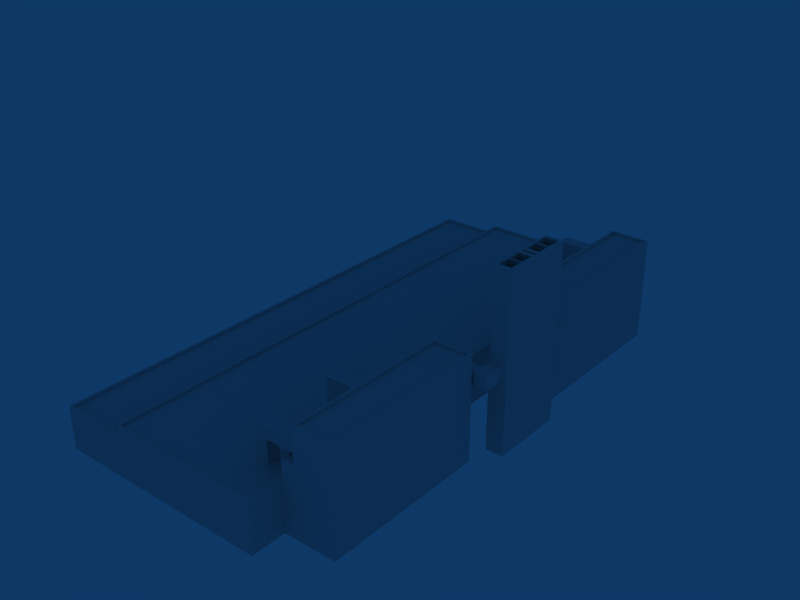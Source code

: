 # Source: ebbr_building_ref_054.blend  (saved by Blender 2.79.0; exported with 4.5.12 LTS)
import bpy
from mathutils import Matrix  # noqa: F401  (used for matrix-valued properties, if any)

bpy.ops.wm.read_factory_settings(use_empty=True)
scene = bpy.context.scene
scene.name = 'Scene'

# ---- collections
col_collection_1 = bpy.data.collections.new('Collection 1'); scene.collection.children.link(col_collection_1)

# ---- materials (node trees are filled in below, after node groups)
mat_windows = bpy.data.materials.new('Windows')
mat_windows.alpha_threshold = 0.0
mat_windows.roughness = 0.5
mat_material = bpy.data.materials.new('Material')
mat_material.alpha_threshold = 0.0
mat_material.preview_render_type = 'FLAT'
mat_material.roughness = 0.5

# ---- material node trees

# ---- world
world_world = bpy.data.worlds.new('World'); scene.world = world_world
world_world.color = (0.05656, 0.2208, 0.4)
world_world.use_sun_shadow = False
world_world.sun_shadow_jitter_overblur = 0.0
world_world.cycles.sampling_method = 'NONE'
world_world.cycles.sample_map_resolution = 256

# ---- meshes
me_cube_004 = bpy.data.meshes.new('Cube.004')
me_cube_004.from_pydata([(-7.001, 4.0, 30.0), (-7.001, 4.0, -30.0), (7.001, 4.0, 30.0), (7.001, 4.0, -30.0), (-7.001, -1.0, 30.0), (-7.001, -1.0, -30.0), (7.001, -1.0, 30.0), (7.001, -1.0, -30.0), (-12.5, -1.0, -26.03), (-12.5, -1.0, 25.98), (-12.5, 4.0, -26.03), (-12.5, 4.0, 25.98)], [], [(2, 0, 4, 6), (5, 1, 3, 7), (8, 9, 11, 10)])
_uv = me_cube_004.uv_layers.new(name='UVTex')
_uv.uv.foreach_set('vector', [6.0, 1.0, 0.0, 1.0, 0.0, 0.0, 6.0, 0.0, 0.0, 0.0, 0.0, 1.0, 6.0, 1.0, 6.0, 0.0, -9.0, 0.0, 10.0, 0.0, 10.0, 1.0, -9.0, 1.0])
me_cube_004.materials.append(mat_windows)
me_cube_004.use_remesh_preserve_volume = False
me_cube_004.use_remesh_preserve_attributes = False
me_cube_004.use_mirror_vertex_groups = False
me_cube_004.update()
me_cube_006 = bpy.data.meshes.new('Cube.006')
me_cube_006.from_pydata([(-1.0, -6.995, -1.0), (-1.0, -26.0, -1.0), (-1.0, -26.0, 11.0), (-1.0, -6.995, 11.0)], [], [(1, 0, 3, 2)])
_uv = me_cube_006.uv_layers.new(name='UVTex')
_uv.uv.foreach_set('vector', [-9.5, -9.5, 10.5, -9.5, 10.5, 10.5, -9.5, 10.5])
me_cube_006.materials.append(mat_windows)
me_cube_006.use_remesh_preserve_volume = False
me_cube_006.use_remesh_preserve_attributes = False
me_cube_006.use_mirror_vertex_groups = False
me_cube_006.update()
me_cube_003 = bpy.data.meshes.new('Cube.003')
me_cube_003.from_pydata([(-1.3, -7.304, 10.7), (-1.3, -25.69, 10.7), (-5.201, -7.304, 10.7), (-5.201, -25.69, 10.7), (-1.3, -7.304, 11.0), (-5.201, -7.304, 11.0), (-1.3, -25.69, 11.0), (-5.201, -25.69, 11.0), (-1.0, -6.995, 11.0), (-1.0, -26.0, 11.0), (-5.5, -26.0, 11.0), (-5.5, -6.995, 11.0), (-7.0, -6.995, 7.0), (-1.0, -6.995, 7.0), (-5.5, -6.995, 7.0), (-7.0, -26.0, 7.0), (-1.0, -26.0, 7.0), (-5.5, -26.0, 7.0), (-5.5, -26.0, -1.0), (-5.5, -6.995, -1.0), (-1.0, -26.0, -1.0), (-1.0, -6.995, -1.0), (-7.0, -6.995, -1.0), (-7.0, -26.0, -1.0), (-7.0, -6.995, 5.0), (-7.0, -26.0, 5.0)], [], [(0, 2, 3, 1), (7, 6, 1, 3), (2, 0, 4, 5), (0, 1, 6, 4), (5, 7, 3, 2), (11, 10, 7, 5), (9, 8, 4, 6), (8, 11, 5, 4), (10, 9, 6, 7), (17, 16, 9, 10), (13, 14, 11, 8), (14, 17, 10, 11), (15, 17, 14, 12), (18, 20, 16, 17), (23, 18, 17, 15), (14, 13, 21, 19), (12, 14, 19, 22), (15, 12, 24, 25)])
_uv = me_cube_003.uv_layers.new(name='UVTex')
_uv.uv.foreach_set('vector', [0.7188, 0.4688, 0.5312, 0.4688, 0.5312, 0.2812, 0.7188, 0.2812, 0.2812, 0.7812, 0.4688, 0.7812, 0.4688, 0.9688, 0.2812, 0.9688, 0.4688, 0.9688, 0.2812, 0.9688, 0.2812, 0.7812, 0.4688, 0.7812, 0.4688, 0.9688, 0.2812, 0.9688, 0.2812, 0.7812, 0.4688, 0.7812, 0.2812, 0.7812, 0.4688, 0.7812, 0.4688, 0.9688, 0.2812, 0.9688, 0.2812, 0.7812, 0.4688, 0.7812, 0.4688, 0.9688, 0.2812, 0.9688, 0.2812, 0.7812, 0.4688, 0.7812, 0.4688, 0.9688, 0.2812, 0.9688, 0.2812, 0.7812, 0.4688, 0.7812, 0.4688, 0.9688, 0.2812, 0.9688, 0.2812, 0.7812, 0.4688, 0.7812, 0.4688, 0.9688, 0.2812, 0.9688, 0.2812, 0.7812, 0.4688, 0.7812, 0.4688, 0.9688, 0.2812, 0.9688, 0.2812, 0.7812, 0.4688, 0.7812, 0.4688, 0.9688, 0.2812, 0.9688, 0.2812, 0.7812, 0.4688, 0.7812, 0.4688, 0.9688, 0.2812, 0.9688, 0.2812, 0.7812, 0.4688, 0.7812, 0.4688, 0.9688, 0.2812, 0.9688, 0.2812, 0.7812, 0.4688, 0.7812, 0.4688, 0.9688, 0.2812, 0.9688, 0.2812, 0.7812, 0.4688, 0.7812, 0.4688, 0.9688, 0.2812, 0.9688, 0.2812, 0.7812, 0.4688, 0.7812, 0.4688, 0.9688, 0.2812, 0.9688, 0.2812, 0.7812, 0.4688, 0.7812, 0.4688, 0.9688, 0.2812, 0.9688, 0.2812, 0.7812, 0.4688, 0.7812, 0.4688, 0.9688, 0.2812, 0.9688])
me_cube_003.materials.append(mat_material)
me_cube_003.use_remesh_preserve_volume = False
me_cube_003.use_remesh_preserve_attributes = False
me_cube_003.use_mirror_vertex_groups = False
me_cube_003.update()
me_cube_002 = bpy.data.meshes.new('Cube.002')
me_cube_002.from_pydata([(18.5, -5.229, 7.401), (18.5, -6.729, 7.401), (12.5, -6.729, 7.401), (12.5, -5.229, 7.401), (18.5, -5.229, 8.901), (18.5, -6.729, 8.901), (12.5, -6.729, 8.901), (12.5, -5.229, 8.901), (14.0, -6.729, 7.401), (14.0, -5.229, 7.401), (14.0, -6.729, 8.901), (14.0, -5.229, 8.901), (14.0, -25.23, 8.901), (14.0, -25.23, 7.401), (12.5, -25.23, 8.901), (12.5, -25.23, 7.401), (20.0, -5.229, 7.401), (20.0, -5.229, 8.901), (20.0, -6.729, 7.401), (20.0, -6.729, 8.901), (18.5, -4.252, 7.401), (20.0, -4.252, 7.401), (20.0, -4.252, 8.901), (18.5, -4.252, 8.901), (14.0, -23.73, 8.901), (14.0, -23.73, 7.401), (12.5, -23.73, 8.901), (12.5, -23.73, 7.401), (8.501, -23.73, 8.901), (8.501, -23.73, 7.401), (8.501, -25.23, 7.401), (8.501, -25.23, 8.901), (10.0, -23.73, 7.401), (10.0, -23.73, 8.901), (10.0, -25.23, 7.401), (10.0, -25.23, 8.901), (10.0, -23.73, 4.7), (10.0, -25.23, 4.7), (8.501, -25.23, 4.7), (8.501, -23.73, 4.7), (14.0, -14.48, 8.901), (14.0, -15.98, 8.901), (14.0, -14.48, 7.401), (14.0, -15.98, 7.401), (12.5, -14.48, 8.901), (12.5, -15.98, 8.901), (12.5, -14.48, 7.401), (12.5, -15.98, 7.401), (10.0, -15.98, 7.401), (10.0, -15.98, 8.901), (10.0, -14.48, 7.401), (10.0, -14.48, 8.901), (8.501, -15.98, 8.901), (8.501, -14.48, 8.901), (8.501, -15.98, 7.401), (8.501, -14.48, 7.401), (8.501, -14.48, 4.7), (10.0, -14.48, 4.7), (8.501, -15.98, 4.7), (10.0, -15.98, 4.7)], [], [(2, 6, 7, 3), (9, 0, 1, 8), (8, 2, 3, 9), (4, 11, 10, 5), (11, 7, 6, 10), (5, 10, 8, 1), (0, 9, 11, 4), (9, 3, 7, 11), (12, 14, 15, 13), (5, 1, 18, 19), (4, 5, 19, 17), (1, 0, 16, 18), (16, 17, 19, 18), (16, 0, 20, 21), (17, 16, 21, 22), (4, 17, 22, 23), (0, 4, 23, 20), (26, 14, 12, 24), (25, 13, 15, 27), (29, 30, 31, 28), (27, 32, 33, 26), (32, 29, 28, 33), (15, 34, 32, 27), (26, 33, 35, 14), (33, 28, 31, 35), (14, 35, 34, 15), (35, 31, 30, 34), (32, 34, 37, 36), (34, 30, 38, 37), (29, 32, 36, 39), (30, 29, 39, 38), (10, 40, 42, 8), (40, 41, 43, 42), (6, 44, 40, 10), (44, 45, 41, 40), (45, 26, 24, 41), (8, 42, 46, 2), (42, 43, 47, 46), (43, 25, 27, 47), (2, 46, 44, 6), (47, 27, 26, 45), (47, 45, 49, 48), (44, 46, 50, 51), (46, 47, 48, 50), (45, 44, 51, 49), (49, 51, 53, 52), (51, 50, 55, 53), (48, 49, 52, 54), (55, 54, 52, 53), (55, 50, 57, 56), (54, 55, 56, 58), (48, 54, 58, 59), (50, 48, 59, 57)])
_uv = me_cube_002.uv_layers.new(name='UVTex')
_uv.uv.foreach_set('vector', [0.2812, 0.03125, 0.4688, 0.03125, 0.4688, 0.2188, 0.2812, 0.2188, 0.2812, 0.03125, 0.4688, 0.03125, 0.4688, 0.2188, 0.2812, 0.2188, 0.2812, 0.03125, 0.4688, 0.03125, 0.4688, 0.2188, 0.2812, 0.2188, 0.2812, 0.03125, 0.4688, 0.03125, 0.4688, 0.2188, 0.2812, 0.2188, 0.2812, 0.03125, 0.4688, 0.03125, 0.4688, 0.2188, 0.2812, 0.2188, 0.2812, 0.03125, 0.4688, 0.03125, 0.4688, 0.2188, 0.2812, 0.2188, 0.2812, 0.03125, 0.4688, 0.03125, 0.4688, 0.2188, 0.2812, 0.2188, 0.2812, 0.03125, 0.4688, 0.03125, 0.4688, 0.2188, 0.2812, 0.2188, 0.2812, 0.03125, 0.4688, 0.03125, 0.4688, 0.2188, 0.2812, 0.2188, 0.2812, 0.03125, 0.4688, 0.03125, 0.4688, 0.2188, 0.2812, 0.2188, 0.2812, 0.03125, 0.4688, 0.03125, 0.4688, 0.2188, 0.2812, 0.2188, 0.2812, 0.03125, 0.4688, 0.03125, 0.4688, 0.2188, 0.2812, 0.2188, 0.2812, 0.03125, 0.4688, 0.03125, 0.4688, 0.2188, 0.2812, 0.2188, 0.2812, 0.03125, 0.4688, 0.03125, 0.4688, 0.2188, 0.2812, 0.2188, 0.2812, 0.03125, 0.4688, 0.03125, 0.4688, 0.2188, 0.2812, 0.2188, 0.2812, 0.03125, 0.4688, 0.03125, 0.4688, 0.2188, 0.2812, 0.2188, 0.2812, 0.03125, 0.4688, 0.03125, 0.4688, 0.2188, 0.2812, 0.2188, 0.2812, 0.03125, 0.4688, 0.03125, 0.4688, 0.2188, 0.2812, 0.2188, 0.2812, 0.03125, 0.4688, 0.03125, 0.4688, 0.2188, 0.2812, 0.2188, 0.2812, 0.03125, 0.4688, 0.03125, 0.4688, 0.2188, 0.2812, 0.2188, 0.2812, 0.03125, 0.4688, 0.03125, 0.4688, 0.2188, 0.2812, 0.2188, 0.2812, 0.03125, 0.4688, 0.03125, 0.4688, 0.2188, 0.2812, 0.2188, 0.2812, 0.03125, 0.4688, 0.03125, 0.4688, 0.2188, 0.2812, 0.2188, 0.2812, 0.03125, 0.4688, 0.03125, 0.4688, 0.2188, 0.2812, 0.2188, 0.2812, 0.03125, 0.4688, 0.03125, 0.4688, 0.2188, 0.2812, 0.2188, 0.2812, 0.03125, 0.4688, 0.03125, 0.4688, 0.2188, 0.2812, 0.2188, 0.2812, 0.03125, 0.4688, 0.03125, 0.4688, 0.2188, 0.2812, 0.2188, 0.2812, 0.03125, 0.4688, 0.03125, 0.4688, 0.2188, 0.2812, 0.2188, 0.2812, 0.03125, 0.4688, 0.03125, 0.4688, 0.2188, 0.2812, 0.2188, 0.2812, 0.03125, 0.4688, 0.03125, 0.4688, 0.2188, 0.2812, 0.2188, 0.2812, 0.03125, 0.4688, 0.03125, 0.4688, 0.2188, 0.2812, 0.2188, 0.2812, 0.03125, 0.4688, 0.03125, 0.4688, 0.2188, 0.2812, 0.2188, 0.2812, 0.03125, 0.4688, 0.03125, 0.4688, 0.2188, 0.2812, 0.2188, 0.2812, 0.03125, 0.4688, 0.03125, 0.4688, 0.2188, 0.2812, 0.2188, 0.2812, 0.03125, 0.4688, 0.03125, 0.4688, 0.2188, 0.2812, 0.2188, 0.2812, 0.03125, 0.4688, 0.03125, 0.4688, 0.2188, 0.2812, 0.2188, 0.2812, 0.03125, 0.4688, 0.03125, 0.4688, 0.2188, 0.2812, 0.2188, 0.2812, 0.03125, 0.4688, 0.03125, 0.4688, 0.2188, 0.2812, 0.2188, 0.2812, 0.03125, 0.4688, 0.03125, 0.4688, 0.2188, 0.2812, 0.2188, 0.2812, 0.03125, 0.4688, 0.03125, 0.4688, 0.2188, 0.2812, 0.2188, 0.2812, 0.03125, 0.4688, 0.03125, 0.4688, 0.2188, 0.2812, 0.2188, 0.2812, 0.03125, 0.4688, 0.03125, 0.4688, 0.2188, 0.2812, 0.2188, 0.2812, 0.03125, 0.4688, 0.03125, 0.4688, 0.2188, 0.2812, 0.2188, 0.2812, 0.03125, 0.4688, 0.03125, 0.4688, 0.2188, 0.2812, 0.2188, 0.2812, 0.03125, 0.4688, 0.03125, 0.4688, 0.2188, 0.2812, 0.2188, 0.2812, 0.03125, 0.4688, 0.03125, 0.4688, 0.2188, 0.2812, 0.2188, 0.2812, 0.03125, 0.4688, 0.03125, 0.4688, 0.2188, 0.2812, 0.2188, 0.2812, 0.03125, 0.4688, 0.03125, 0.4688, 0.2188, 0.2812, 0.2188, 0.2812, 0.03125, 0.4688, 0.03125, 0.4688, 0.2188, 0.2812, 0.2188, 0.2812, 0.03125, 0.4688, 0.03125, 0.4688, 0.2188, 0.2812, 0.2188, 0.2812, 0.03125, 0.4688, 0.03125, 0.4688, 0.2188, 0.2812, 0.2188, 0.2812, 0.03125, 0.4688, 0.03125, 0.4688, 0.2188, 0.2812, 0.2188, 0.2812, 0.03125, 0.4688, 0.03125, 0.4688, 0.2188, 0.2812, 0.2188])
me_cube_002.materials.append(mat_material)
me_cube_002.use_remesh_preserve_volume = False
me_cube_002.use_remesh_preserve_attributes = False
me_cube_002.use_mirror_vertex_groups = False
me_cube_002.update()
me_cube = bpy.data.meshes.new('Cube')
me_cube.from_pydata([(-1.0, -4.252, 19.09), (-1.0, 4.252, 19.09), (1.0, -4.252, 19.09), (-0.6904, -4.252, 19.09), (-0.6904, 4.252, 19.09), (0.6904, -4.252, 19.09), (0.6904, 4.252, 19.09), (-1.0, -2.331, 19.09), (-1.0, 2.331, 19.09), (-1.0, -3.831, 19.09), (-1.0, 3.831, 19.09), (1.0, -3.831, 19.09), (1.0, 3.831, 19.09), (1.0, -2.331, 19.09), (1.0, 2.331, 19.09), (0.6904, -2.331, 19.09), (0.6904, 2.331, 19.09), (0.6904, -3.831, 19.09), (0.6904, 3.831, 19.09), (-0.6904, -2.331, 19.09), (-0.6904, 2.331, 19.09), (-0.6904, -3.831, 19.09), (-0.6904, 3.831, 19.09), (-1.0, -0.6306, 19.09), (-1.0, 0.6306, 19.09), (-1.0, -2.131, 19.09), (-1.0, 2.131, 19.09), (1.0, -0.6306, 19.09), (1.0, 0.6306, 19.09), (1.0, -2.131, 19.09), (1.0, 2.131, 19.09), (0.6904, -0.6306, 19.09), (0.6904, 0.6306, 19.09), (0.6904, -2.131, 19.09), (0.6904, 2.131, 19.09), (-0.6904, -0.6306, 19.09), (-0.6904, 0.6306, 19.09), (-0.6904, -2.131, 19.09), (-0.6904, 2.131, 19.09), (-1.0, -0.1503, 19.09), (-1.0, 0.1503, 19.09), (-1.0, 0.0, 19.09), (1.0, -0.1503, 19.09), (1.0, 0.1503, 19.09), (1.0, 0.0, 19.09), (0.6904, -0.1503, 19.09), (0.6904, 0.1503, 19.09), (0.6904, 0.0, 19.09), (-0.6904, -0.1503, 19.09), (-0.6904, 0.1503, 19.09), (-0.6904, 0.0, 19.09), (-0.6904, -0.1503, 8.988), (-0.6904, 0.1503, 8.988), (0.6904, -0.1503, 8.988), (0.6904, 0.1503, 8.988), (-0.6904, 0.0, 8.988), (0.6904, 0.0, 8.988), (0.6904, -2.131, 8.988), (0.6904, 2.131, 8.988), (-0.6904, -2.131, 8.988), (-0.6904, 2.131, 8.988), (0.6904, -0.6306, 8.988), (0.6904, 0.6306, 8.988), (-0.6904, -0.6306, 8.988), (-0.6904, 0.6306, 8.988), (0.6904, -3.831, 8.988), (0.6904, 3.831, 8.988), (-0.6904, -3.831, 8.988), (-0.6904, 3.831, 8.988), (0.6904, -2.331, 8.988), (0.6904, 2.331, 8.988), (-0.6904, -2.331, 8.988), (-0.6904, 2.331, 8.988), (1.0, 4.252, -1.0), (1.0, -4.252, -1.0), (-1.0, -4.252, -1.0), (-1.0, 4.252, -1.0), (1.0, 4.252, 19.09), (1.0, -4.252, 17.08), (1.0, 4.252, 17.08), (-1.0, -4.252, 17.08), (-1.0, 4.252, 17.08)], [], [(15, 17, 11, 13), (12, 18, 16, 14), (17, 5, 2, 11), (77, 6, 18, 12), (21, 3, 5, 17), (6, 4, 22, 18), (7, 9, 21, 19), (22, 10, 8, 20), (9, 0, 3, 21), (4, 1, 10, 22), (31, 33, 29, 27), (30, 34, 32, 28), (33, 15, 13, 29), (14, 16, 34, 30), (37, 19, 15, 33), (16, 20, 38, 34), (23, 25, 37, 35), (38, 26, 24, 36), (25, 7, 19, 37), (20, 8, 26, 38), (47, 45, 42, 44), (43, 46, 47, 44), (45, 31, 27, 42), (28, 32, 46, 43), (48, 35, 31, 45), (32, 36, 49, 46), (41, 39, 48, 50), (49, 40, 41, 50), (39, 23, 35, 48), (36, 24, 40, 49), (48, 45, 53, 51), (54, 46, 49, 52), (50, 48, 51, 55), (52, 49, 50, 55), (45, 47, 56, 53), (56, 47, 46, 54), (37, 33, 57, 59), (58, 34, 38, 60), (31, 35, 63, 61), (64, 36, 32, 62), (35, 37, 59, 63), (60, 38, 36, 64), (33, 31, 61, 57), (62, 32, 34, 58), (21, 17, 65, 67), (66, 18, 22, 68), (15, 19, 71, 69), (72, 20, 16, 70), (19, 21, 67, 71), (68, 22, 20, 72), (17, 15, 69, 65), (70, 16, 18, 66), (55, 51, 53, 56), (54, 52, 55, 56), (63, 59, 57, 61), (58, 60, 64, 62), (71, 67, 65, 69), (66, 68, 72, 70), (73, 79, 78, 74), (79, 77, 2, 78), (74, 78, 80, 75), (0, 80, 78, 2), (75, 80, 81, 76), (80, 0, 1, 81), (77, 79, 81, 1), (79, 73, 76, 81)])
_uv = me_cube.uv_layers.new(name='UVTex')
_uv.uv.foreach_set('vector', [0.5938, 0.09375, 0.5937, 0.1562, 0.5312, 0.1562, 0.5312, 0.09375, 0.5312, 0.1562, 0.5937, 0.1562, 0.5938, 0.09375, 0.5312, 0.09375, 0.5937, 0.1562, 0.5938, 0.2188, 0.5312, 0.2188, 0.5312, 0.1562, 0.5312, 0.2188, 0.5938, 0.2188, 0.5937, 0.1562, 0.5312, 0.1562, 0.6562, 0.1562, 0.6562, 0.2188, 0.5938, 0.2188, 0.5938, 0.1563, 0.5938, 0.2188, 0.6562, 0.2188, 0.6562, 0.1562, 0.5938, 0.1563, 0.7188, 0.09375, 0.7188, 0.1563, 0.6562, 0.1563, 0.6562, 0.09375, 0.6562, 0.1563, 0.7188, 0.1563, 0.7188, 0.09375, 0.6562, 0.09375, 0.7188, 0.1563, 0.7188, 0.2188, 0.6562, 0.2188, 0.6562, 0.1563, 0.6562, 0.2188, 0.7188, 0.2188, 0.7188, 0.1563, 0.6562, 0.1563, 0.5938, 0.05208, 0.5937, 0.07292, 0.5312, 0.07292, 0.5312, 0.05208, 0.5312, 0.07292, 0.5937, 0.07292, 0.5938, 0.05208, 0.5312, 0.05208, 0.5937, 0.07292, 0.5938, 0.09375, 0.5312, 0.09375, 0.5312, 0.07292, 0.5312, 0.09375, 0.5938, 0.09375, 0.5937, 0.07292, 0.5312, 0.07292, 0.6562, 0.07292, 0.6562, 0.09375, 0.5938, 0.09375, 0.5938, 0.07292, 0.5938, 0.09375, 0.6562, 0.09375, 0.6562, 0.07292, 0.5938, 0.07292, 0.7188, 0.05208, 0.7187, 0.07292, 0.6562, 0.07292, 0.6562, 0.05208, 0.6562, 0.07292, 0.7187, 0.07292, 0.7188, 0.05208, 0.6562, 0.05208, 0.7187, 0.07292, 0.7188, 0.09375, 0.6562, 0.09375, 0.6562, 0.07292, 0.6562, 0.09375, 0.7188, 0.09375, 0.7187, 0.07292, 0.6562, 0.07292, 0.5938, 0.04514, 0.5938, 0.04861, 0.5312, 0.05177, 0.5312, 0.05146, 0.5312, 0.05177, 0.5938, 0.04861, 0.5938, 0.04514, 0.5312, 0.05146, 0.5938, 0.04861, 0.5938, 0.05208, 0.5312, 0.05208, 0.5312, 0.05177, 0.5312, 0.05208, 0.5938, 0.05208, 0.5938, 0.04861, 0.5312, 0.05177, 0.6562, 0.04861, 0.6562, 0.05208, 0.5938, 0.05208, 0.5938, 0.04861, 0.5938, 0.05208, 0.6562, 0.05208, 0.6562, 0.04861, 0.5938, 0.04861, 0.7188, 0.05146, 0.7188, 0.05177, 0.6562, 0.04861, 0.6562, 0.04514, 0.6562, 0.04861, 0.7188, 0.05177, 0.7188, 0.05146, 0.6562, 0.04514, 0.7188, 0.05177, 0.7188, 0.05208, 0.6562, 0.05208, 0.6562, 0.04861, 0.6562, 0.05208, 0.7188, 0.05208, 0.7188, 0.05177, 0.6562, 0.04861, 0.6562, 0.04514, 0.6562, 0.04861, 0.5938, 0.04861, 0.5938, 0.04514, 0.5938, 0.04861, 0.6562, 0.04861, 0.6562, 0.04514, 0.5938, 0.04514, 0.6562, 0.04514, 0.6562, 0.04861, 0.5938, 0.04861, 0.5938, 0.04514, 0.5938, 0.04861, 0.6562, 0.04861, 0.6562, 0.04514, 0.5938, 0.04514, 0.6562, 0.04514, 0.6562, 0.04861, 0.5938, 0.04861, 0.5938, 0.04514, 0.5938, 0.04861, 0.6562, 0.04861, 0.6562, 0.04514, 0.5938, 0.04514, 0.6562, 0.05208, 0.6562, 0.07292, 0.5938, 0.07292, 0.5938, 0.05208, 0.5938, 0.07292, 0.6562, 0.07292, 0.6562, 0.05208, 0.5938, 0.05208, 0.6562, 0.05208, 0.6562, 0.07292, 0.5938, 0.07292, 0.5938, 0.05208, 0.5938, 0.07292, 0.6562, 0.07292, 0.6562, 0.05208, 0.5938, 0.05208, 0.6562, 0.05208, 0.6562, 0.07292, 0.5938, 0.07292, 0.5938, 0.05208, 0.5938, 0.07292, 0.6562, 0.07292, 0.6562, 0.05208, 0.5938, 0.05208, 0.6562, 0.05208, 0.6562, 0.07292, 0.5938, 0.07292, 0.5938, 0.05208, 0.5938, 0.07292, 0.6562, 0.07292, 0.6562, 0.05208, 0.5938, 0.05208, 0.6562, 0.09375, 0.6562, 0.1562, 0.5938, 0.1563, 0.5938, 0.09375, 0.5938, 0.1563, 0.6562, 0.1562, 0.6562, 0.09375, 0.5938, 0.09375, 0.6562, 0.09375, 0.6562, 0.1562, 0.5938, 0.1563, 0.5938, 0.09375, 0.5938, 0.1563, 0.6562, 0.1562, 0.6562, 0.09375, 0.5938, 0.09375, 0.6562, 0.09375, 0.6562, 0.1562, 0.5938, 0.1563, 0.5938, 0.09375, 0.5938, 0.1563, 0.6562, 0.1562, 0.6562, 0.09375, 0.5938, 0.09375, 0.6562, 0.09375, 0.6562, 0.1562, 0.5938, 0.1563, 0.5938, 0.09375, 0.5938, 0.1563, 0.6562, 0.1562, 0.6562, 0.09375, 0.5938, 0.09375, 0.03125, 0.2812, 0.2188, 0.2812, 0.2188, 0.4688, 0.03125, 0.4688, 0.03125, 0.2812, 0.2188, 0.2812, 0.2188, 0.4688, 0.03125, 0.4688, 0.03125, 0.2812, 0.2188, 0.2812, 0.2188, 0.4688, 0.03125, 0.4688, 0.03125, 0.2812, 0.2188, 0.2812, 0.2188, 0.4688, 0.03125, 0.4688, 0.03125, 0.2812, 0.2188, 0.2812, 0.2188, 0.4688, 0.03125, 0.4688, 0.03125, 0.2812, 0.2188, 0.2812, 0.2188, 0.4688, 0.03125, 0.4688, 0.2812, 0.03125, 0.375, 0.03125, 0.375, 0.2188, 0.2812, 0.2188, 0.5312, 0.03125, 0.7188, 0.03125, 0.7188, 0.2188, 0.5312, 0.2188, 0.2812, 0.03125, 0.375, 0.03125, 0.375, 0.2187, 0.2812, 0.2188, 0.7188, 0.2188, 0.5312, 0.2188, 0.5312, 0.03125, 0.7188, 0.03125, 0.2812, 0.03125, 0.375, 0.03125, 0.375, 0.2187, 0.2812, 0.2188, 0.5312, 0.03125, 0.7188, 0.03125, 0.7188, 0.2188, 0.5312, 0.2188, 0.5312, 0.03125, 0.7188, 0.03125, 0.7188, 0.2188, 0.5312, 0.2188, 0.375, 0.03125, 0.4688, 0.03125, 0.4688, 0.2188, 0.375, 0.2188])
me_cube.materials.append(mat_material)
me_cube.use_remesh_preserve_volume = False
me_cube.use_remesh_preserve_attributes = False
me_cube.use_mirror_vertex_groups = False
me_cube.update()
me_cube_001 = bpy.data.meshes.new('Cube.001')
me_cube_001.from_pydata([(-12.5, 4.0, 30.0), (-12.5, 4.0, -30.0), (-12.5, -1.0, 30.0), (-12.5, -1.0, -30.0), (12.5, -1.0, 30.0), (12.5, -1.0, -30.0), (12.5, 4.0, 30.0), (-7.001, 4.0, 30.0), (-7.001, 4.0, -30.0), (7.001, 4.0, 30.0), (7.001, 4.0, -30.0), (-7.001, -1.0, 30.0), (-7.001, -1.0, -30.0), (7.001, -1.0, 30.0), (7.001, -1.0, -30.0), (12.5, 4.0, -30.0), (-5.002, 4.0, -30.0), (-5.002, 4.0, 30.0), (-5.002, 5.0, -30.0), (-5.002, 5.0, 30.0), (12.5, 5.0, 30.0), (12.5, 5.0, -30.0), (12.2, 5.0, 29.77), (-4.703, 5.0, -29.7), (12.2, 5.0, -29.7), (-4.703, 5.0, 29.77), (-4.703, 4.7, -29.7), (-4.703, 4.7, 29.77), (12.2, 4.7, 29.77), (12.2, 4.7, -29.7), (-5.298, 4.0, -29.68), (-5.298, 4.0, 29.75), (-12.2, 4.0, -29.68), (-12.2, 4.0, 29.75), (-12.2, 3.7, 29.75), (-5.298, 3.7, -29.68), (-12.2, 3.7, -29.68), (-5.298, 3.7, 29.75), (12.5, 5.0, 25.98), (12.5, 5.0, -26.03), (12.2, 4.7, 25.82), (12.2, 4.7, -25.72), (-5.002, 5.0, -26.03), (-5.002, 5.0, 25.98), (-4.703, 4.7, -25.72), (-4.703, 4.7, 25.82), (-5.298, 4.0, -25.7), (-5.298, 4.0, 25.81), (-12.2, 4.0, -25.7), (-12.2, 4.0, 25.81), (12.2, 5.0, 25.82), (12.2, 5.0, -25.72), (-12.5, -1.0, -26.03), (-12.5, -1.0, 25.98), (12.5, 4.0, -26.03), (12.5, 4.0, 25.98), (-12.5, 4.0, -26.03), (-12.5, 4.0, 25.98), (-5.002, 4.0, -26.03), (-5.002, 4.0, 25.98), (-4.703, 5.0, -25.72), (-4.703, 5.0, 25.82), (-12.2, 3.7, 25.81), (-12.2, 3.7, -25.7), (-5.298, 3.7, -25.7), (-5.298, 3.7, 25.81), (12.5, -1.0, -26.03), (12.5, -1.0, 25.98)], [], [(6, 9, 13, 4), (14, 10, 15, 5), (7, 0, 2, 11), (3, 1, 8, 12), (17, 6, 20, 19), (15, 16, 18, 21), (21, 18, 23, 24), (19, 20, 22, 25), (25, 22, 28, 27), (24, 23, 26, 29), (0, 17, 31, 33), (16, 1, 32, 30), (30, 32, 36, 35), (33, 31, 37, 34), (3, 52, 56, 1), (0, 57, 53, 2), (16, 58, 42, 18), (58, 59, 43, 42), (59, 17, 19, 43), (6, 55, 38, 20), (55, 54, 39, 38), (54, 15, 21, 39), (20, 38, 50, 22), (38, 39, 51, 50), (39, 21, 24, 51), (18, 42, 60, 23), (42, 43, 61, 60), (43, 19, 25, 61), (23, 60, 44, 26), (60, 61, 45, 44), (61, 25, 27, 45), (22, 50, 40, 28), (50, 51, 41, 40), (51, 24, 29, 41), (26, 44, 41, 29), (44, 45, 40, 41), (45, 27, 28, 40), (17, 59, 47, 31), (59, 58, 46, 47), (58, 16, 30, 46), (1, 56, 48, 32), (56, 57, 49, 48), (57, 0, 33, 49), (32, 48, 63, 36), (48, 49, 62, 63), (49, 33, 34, 62), (31, 47, 65, 37), (47, 46, 64, 65), (46, 30, 35, 64), (36, 63, 64, 35), (63, 62, 65, 64), (62, 34, 37, 65), (15, 54, 66, 5), (54, 55, 67, 66), (55, 6, 4, 67)])
_uv = me_cube_001.uv_layers.new(name='UVTex')
_uv.uv.foreach_set('vector', [0.2812, 0.7812, 0.3438, 0.7812, 0.3438, 0.9688, 0.2812, 0.9688, 0.3438, 0.9688, 0.3438, 0.7812, 0.2812, 0.7812, 0.2812, 0.9688, 0.4062, 0.7812, 0.4688, 0.7812, 0.4688, 0.9688, 0.4062, 0.9688, 0.4688, 0.9688, 0.4688, 0.7812, 0.4062, 0.7812, 0.4062, 0.9688, 0.2812, 0.7812, 0.4688, 0.7812, 0.4688, 0.9688, 0.2812, 0.9688, 0.2812, 0.7812, 0.4688, 0.7812, 0.4688, 0.9688, 0.2812, 0.9688, 0.2812, 0.7812, 0.4688, 0.7812, 0.4688, 0.9688, 0.2812, 0.9688, 0.2812, 0.7812, 0.4688, 0.7812, 0.4688, 0.9688, 0.2812, 0.9688, 0.2812, 0.7812, 0.4688, 0.7812, 0.4688, 0.9688, 0.2812, 0.9688, 0.2812, 0.7812, 0.4688, 0.7812, 0.4688, 0.9688, 0.2812, 0.9688, 0.2812, 0.7812, 0.4688, 0.7812, 0.4688, 0.9688, 0.2812, 0.9688, 0.2812, 0.7812, 0.4688, 0.7812, 0.4688, 0.9688, 0.2812, 0.9688, 0.2812, 0.7812, 0.4688, 0.7812, 0.4688, 0.9688, 0.2812, 0.9688, 0.2812, 0.7812, 0.4688, 0.7812, 0.4688, 0.9688, 0.2812, 0.9688, 0.2812, 0.7812, 0.3438, 0.7812, 0.3438, 0.9688, 0.2812, 0.9688, 0.4688, 0.9688, 0.4062, 0.9688, 0.4062, 0.7812, 0.4688, 0.7812, 0.2812, 0.7812, 0.3437, 0.7812, 0.3438, 0.9688, 0.2812, 0.9688, 0.3437, 0.7812, 0.4063, 0.7813, 0.4062, 0.9688, 0.3438, 0.9688, 0.4063, 0.7813, 0.4688, 0.7812, 0.4688, 0.9688, 0.4062, 0.9688, 0.2812, 0.7812, 0.3438, 0.7813, 0.3438, 0.9688, 0.2812, 0.9688, 0.3438, 0.7813, 0.4062, 0.7812, 0.4062, 0.9688, 0.3438, 0.9688, 0.4062, 0.7812, 0.4688, 0.7812, 0.4688, 0.9688, 0.4062, 0.9688, 0.2812, 0.7812, 0.3438, 0.7813, 0.3438, 0.9688, 0.2812, 0.9688, 0.3438, 0.7813, 0.4062, 0.7812, 0.4062, 0.9688, 0.3438, 0.9688, 0.4062, 0.7812, 0.4688, 0.7812, 0.4688, 0.9688, 0.4062, 0.9688, 0.2812, 0.7812, 0.3438, 0.7813, 0.3438, 0.9688, 0.2812, 0.9688, 0.3438, 0.7813, 0.4062, 0.7813, 0.4062, 0.9688, 0.3438, 0.9688, 0.4062, 0.7813, 0.4688, 0.7812, 0.4688, 0.9688, 0.4062, 0.9688, 0.2812, 0.7812, 0.3437, 0.7813, 0.3438, 0.9688, 0.2812, 0.9688, 0.3437, 0.7813, 0.4062, 0.7812, 0.4063, 0.9688, 0.3438, 0.9688, 0.4062, 0.7812, 0.4688, 0.7812, 0.4688, 0.9688, 0.4063, 0.9688, 0.2812, 0.7812, 0.3437, 0.7812, 0.3438, 0.9687, 0.2812, 0.9688, 0.3437, 0.7812, 0.4062, 0.7813, 0.4063, 0.9688, 0.3438, 0.9687, 0.4062, 0.7813, 0.4688, 0.7812, 0.4688, 0.9688, 0.4063, 0.9688, 0.5312, 0.2812, 0.5938, 0.2812, 0.5938, 0.4688, 0.5312, 0.4688, 0.5938, 0.2812, 0.6562, 0.2812, 0.6562, 0.4687, 0.5938, 0.4688, 0.6562, 0.2812, 0.7188, 0.2812, 0.7188, 0.4688, 0.6562, 0.4687, 0.2812, 0.7812, 0.3438, 0.7812, 0.3438, 0.9688, 0.2812, 0.9688, 0.3438, 0.7812, 0.4062, 0.7813, 0.4063, 0.9688, 0.3438, 0.9688, 0.4062, 0.7813, 0.4688, 0.7812, 0.4688, 0.9688, 0.4063, 0.9688, 0.2812, 0.7812, 0.3438, 0.7813, 0.3438, 0.9688, 0.2812, 0.9688, 0.3438, 0.7813, 0.4062, 0.7813, 0.4062, 0.9688, 0.3438, 0.9688, 0.4062, 0.7813, 0.4688, 0.7812, 0.4688, 0.9688, 0.4062, 0.9688, 0.2812, 0.7812, 0.3437, 0.7812, 0.3438, 0.9688, 0.2812, 0.9688, 0.3437, 0.7812, 0.4062, 0.7812, 0.4062, 0.9687, 0.3438, 0.9688, 0.4062, 0.7812, 0.4688, 0.7812, 0.4688, 0.9688, 0.4062, 0.9687, 0.2812, 0.7812, 0.3438, 0.7812, 0.3437, 0.9688, 0.2812, 0.9688, 0.3438, 0.7812, 0.4062, 0.7812, 0.4062, 0.9688, 0.3437, 0.9688, 0.4062, 0.7812, 0.4688, 0.7812, 0.4688, 0.9688, 0.4062, 0.9688, 0.5312, 0.2812, 0.5938, 0.2812, 0.5938, 0.4688, 0.5312, 0.4688, 0.5938, 0.2812, 0.6563, 0.2812, 0.6562, 0.4687, 0.5938, 0.4688, 0.6563, 0.2812, 0.7188, 0.2812, 0.7188, 0.4688, 0.6562, 0.4687, 0.2812, 0.7812, 0.3438, 0.7813, 0.3437, 0.9688, 0.2812, 0.9688, 0.3438, 0.7813, 0.4062, 0.7812, 0.4062, 0.9688, 0.3437, 0.9688, 0.4062, 0.7812, 0.4688, 0.7812, 0.4688, 0.9688, 0.4062, 0.9688])
me_cube_001.materials.append(mat_material)
me_cube_001.use_remesh_preserve_volume = False
me_cube_001.use_remesh_preserve_attributes = False
me_cube_001.use_mirror_vertex_groups = False
me_cube_001.update()

# ---- objects
ob_cube_005 = bpy.data.objects.new('Cube.005', me_cube_004)
ob_cube_004 = bpy.data.objects.new('Cube.004', me_cube_006)
ob_cube_003 = bpy.data.objects.new('Cube.003', me_cube_003)
ob_cube_002 = bpy.data.objects.new('Cube.002', me_cube_002)
ob_cube_001 = bpy.data.objects.new('Cube.001', me_cube)
ob_cube = bpy.data.objects.new('Cube', me_cube_001)

# ---- transforms, parenting, visibility, modifiers, constraints
ob_cube_005.location = (0.0, 0.0, 1.0)
ob_cube_005.rotation_euler = (1.571, -0.0, -0.0)
ob_cube_005.lock_rotations_4d = False
ob_cube_005.empty_display_type = 'ARROWS'
ob_cube_005.lineart.crease_threshold = 0.0
ob_cube_004.location = (19.5, 0.0, 1.0)
ob_cube_004.lock_rotations_4d = False
ob_cube_004.empty_display_type = 'ARROWS'
ob_cube_004.lineart.crease_threshold = 0.0
_m = ob_cube_004.modifiers.new('Mirror', 'MIRROR')
_m.use_axis = (False, True, False)
ob_cube_003.location = (19.5, 0.0, 1.0)
ob_cube_003.lock_rotations_4d = False
ob_cube_003.empty_display_type = 'ARROWS'
ob_cube_003.lineart.crease_threshold = 0.0
_m = ob_cube_003.modifiers.new('Mirror', 'MIRROR')
_m.use_axis = (False, True, False)
ob_cube_002.location = (-9.537e-07, 4.768e-07, 1.0)
ob_cube_002.lock_rotations_4d = False
ob_cube_002.empty_display_type = 'ARROWS'
ob_cube_002.lineart.crease_threshold = 0.0
_m = ob_cube_002.modifiers.new('Mirror', 'MIRROR')
_m.use_axis = (False, True, False)
ob_cube_001.location = (19.5, 0.0, 1.0)
ob_cube_001.lock_rotations_4d = False
ob_cube_001.empty_display_type = 'ARROWS'
ob_cube_001.lineart.crease_threshold = 0.0
ob_cube.location = (0.0, 0.0, 1.0)
ob_cube.rotation_euler = (1.571, -0.0, -0.0)
ob_cube.lock_rotations_4d = False
ob_cube.empty_display_type = 'ARROWS'
ob_cube.lineart.crease_threshold = 0.0

# ---- collection membership
col_collection_1.objects.link(ob_cube_005)
col_collection_1.objects.link(ob_cube_004)
col_collection_1.objects.link(ob_cube_003)
col_collection_1.objects.link(ob_cube_002)
col_collection_1.objects.link(ob_cube_001)
col_collection_1.objects.link(ob_cube)

# ---- scene / render settings (as saved in the file)
scene.frame_start = 1; scene.frame_end = 250; scene.frame_set(1)
scene.render.engine = 'BLENDER_EEVEE_NEXT'
scene.render.image_settings.file_format = 'JPEG'
scene.render.image_settings.color_mode = 'RGB'
scene.render.image_settings.compression = 90
scene.render.resolution_x = 800
scene.render.resolution_y = 600
scene.render.pixel_aspect_x = 100.0
scene.render.pixel_aspect_y = 100.0
scene.render.fps = 25
scene.render.dither_intensity = 0.0
scene.render.use_compositing = False
scene.render.use_sequencer = False
scene.render.bake_margin = 2
scene.render.bake_bias = 0.0
scene.render.use_stamp_time = False
scene.render.use_stamp_date = False
scene.render.use_stamp_frame = False
scene.render.use_stamp_camera = False
scene.render.use_stamp_scene = False
scene.render.use_stamp_filename = False
scene.render.use_stamp_render_time = False
scene.render.stamp_font_size = 0
scene.cycles.use_denoising = False
scene.cycles.samples = 10
scene.cycles.sampling_pattern = 'TABULATED_SOBOL'
scene.cycles.light_sampling_threshold = 0.0
scene.cycles.use_adaptive_sampling = False
scene.cycles.use_light_tree = False
scene.cycles.blur_glossy = 0.0
scene.cycles.volume_bounces = 1
scene.cycles.pixel_filter_type = 'GAUSSIAN'
scene.cycles.sample_clamp_indirect = 0.0
scene.view_settings.view_transform = 'Raw'
bpy.context.view_layer.update()

# ---- added for rendering (the .blend has no active camera): camera
cam_auto = bpy.data.cameras.new('AutoCamera')
cam_auto.lens = 50.0
cam_auto.sensor_width = 36.0
cam_auto.clip_end = 1158.85
ob_auto_camera = bpy.data.objects.new('AutoCamera', cam_auto)
scene.collection.objects.link(ob_auto_camera)
ob_auto_camera.location = (70.0315, -79.2377, 62.8692)
ob_auto_camera.rotation_euler = (1.09748, -7.21219e-08, 0.694738)
scene.camera = ob_auto_camera
bpy.context.view_layer.update()
